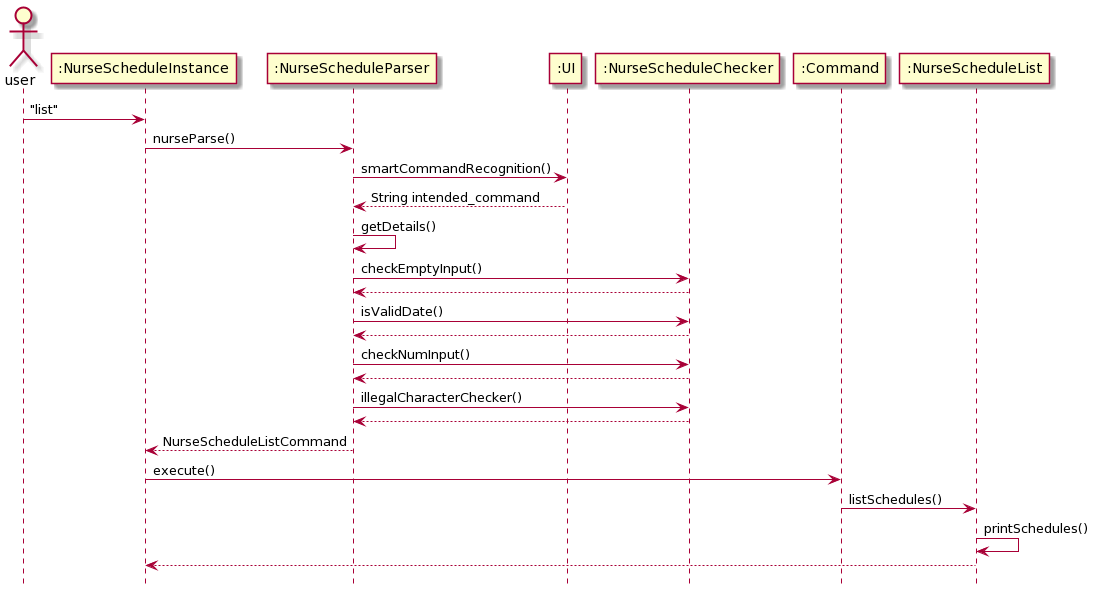

The diagram above was rendered by PlantUML. Its source (embedded in the PNG):
@startuml
hide footbox

actor user

participant ":NurseScheduleInstance" as NurseScheduleInstance
participant ":NurseScheduleParser" as NurseScheduleParser
participant ":UI" as UI
participant ":NurseScheduleChecker" as NurseScheduleChecker
participant ":Command" as Command
participant ":NurseScheduleList" as NurseScheduleList

user -> NurseScheduleInstance: "list"

NurseScheduleInstance -> NurseScheduleParser: nurseParse()

NurseScheduleParser -> UI: smartCommandRecognition()

UI --> NurseScheduleParser: String intended_command

NurseScheduleParser -> NurseScheduleParser: getDetails()

NurseScheduleParser -> NurseScheduleChecker: checkEmptyInput()

NurseScheduleChecker --> NurseScheduleParser

NurseScheduleParser -> NurseScheduleChecker: isValidDate()

NurseScheduleChecker --> NurseScheduleParser

NurseScheduleParser -> NurseScheduleChecker: checkNumInput()

NurseScheduleChecker --> NurseScheduleParser

NurseScheduleParser -> NurseScheduleChecker: illegalCharacterChecker()

NurseScheduleChecker --> NurseScheduleParser

NurseScheduleParser --> NurseScheduleInstance: NurseScheduleListCommand

NurseScheduleInstance -> Command: execute()

Command -> NurseScheduleList: listSchedules()

NurseScheduleList -> NurseScheduleList: printSchedules()

NurseScheduleList --> NurseScheduleInstance
@enduml